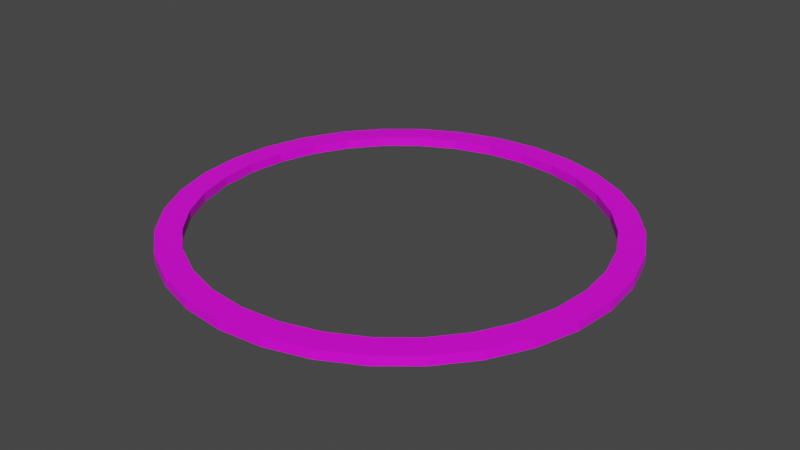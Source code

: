 # Source: ring.blend  (saved by Blender 4.4.30; exported with 4.5.12 LTS)
import bpy
from mathutils import Matrix  # noqa: F401  (used for matrix-valued properties, if any)

bpy.ops.wm.read_factory_settings(use_empty=True)
scene = bpy.context.scene
scene.name = 'Scene'

# ---- collections
col_collection = bpy.data.collections.new('Collection'); scene.collection.children.link(col_collection)

# ---- images (referenced by path relative to the original .blend; pixels are not part of the script)
import os
ASSET_DIR = os.environ.get("B2B_ASSET_DIR", "")  # directory of the original .blend (textures are referenced by path, not embedded)
HERE = os.path.dirname(os.path.abspath(__file__))  # packed textures are extracted next to this script under _unpacked/

def load_image(name, relpath, width, height, colorspace="sRGB"):
    """Load a texture the original file referenced (path relative to the .blend, or extracted next to this script)."""
    p = next((c for c in (os.path.join(HERE, relpath), os.path.join(ASSET_DIR, relpath)) if relpath and os.path.exists(c)), "")
    if p:
        img = bpy.data.images.load(p, check_existing=True)
        img.name = name
    else:  # same state as the original file: an image datablock whose file is absent (Cycles renders it pink)
        img = bpy.data.images.new(name, width, height)
        img.source = "FILE"
        img.filepath = "//" + (relpath or name)
    img.colorspace_settings.name = colorspace
    return img
img_metal_vent_worn_jpg = load_image('metal_vent_worn.jpg', 'metal_vent_worn.jpg', 1024, 1024, 'sRGB')

# ---- materials (node trees are filled in below, after node groups)
mat_material_001 = bpy.data.materials.new('Material.001')
mat_material_001.use_transparent_shadow = False

# ---- material node trees
mat_material_001.use_nodes = True; mat_material_001.node_tree.nodes.clear()
_N = mat_material_001.node_tree.nodes; _L = mat_material_001.node_tree.links
n0 = _N.new('ShaderNodeOutputMaterial'); n0.name = 'Material Output'; n0.location = (300, 300)
n1 = _N.new('ShaderNodeBsdfPrincipled'); n1.name = 'Principled BSDF'; n1.location = (10, 300)
n1.distribution = 'GGX'
n1.subsurface_method = 'BURLEY'
n1.inputs[3].default_value = 1.45
n1.inputs[27].default_value = (0.0, 0.0, 0.0, 1.0)
n1.inputs[28].default_value = 1.0
n2 = _N.new('ShaderNodeTexImage'); n2.name = 'Image Texture'; n2.location = (-327, 261)
n2.image = img_metal_vent_worn_jpg
_L.new(n1.outputs[0], n0.inputs[0])
_L.new(n2.outputs[0], n1.inputs[0])
n0.is_active_output = True

# ---- world
world_world = bpy.data.worlds.new('World'); scene.world = world_world
world_world.use_nodes = True; world_world.node_tree.nodes.clear()
_N = world_world.node_tree.nodes; _L = world_world.node_tree.links
n0 = _N.new('ShaderNodeOutputWorld'); n0.name = 'World Output'; n0.location = (300, 300)
n1 = _N.new('ShaderNodeBackground'); n1.name = 'Background'; n1.location = (10, 300)
n1.inputs[0].default_value = (0.05088, 0.05088, 0.05088, 1.0)
_L.new(n1.outputs[0], n0.inputs[0])
n0.is_active_output = True
world_world.color = (0.05088, 0.05088, 0.05088)
world_world.use_sun_shadow = False
world_world.sun_shadow_jitter_overblur = 0.0

# ---- meshes
me_cylinder = bpy.data.meshes.new('Cylinder')
me_cylinder.from_pydata([(0.0, 1.0, -0.02108), (0.0, 1.0, 0.02108), (0.1951, 0.9808, -0.02108), (0.1951, 0.9808, 0.02108), (0.3827, 0.9239, -0.02108), (0.3827, 0.9239, 0.02108), (0.5556, 0.8315, -0.02108), (0.5556, 0.8315, 0.02108), (0.7071, 0.7071, -0.02108), (0.7071, 0.7071, 0.02108), (0.8315, 0.5556, -0.02108), (0.8315, 0.5556, 0.02108), (0.9239, 0.3827, -0.02108), (0.9239, 0.3827, 0.02108), (0.9808, 0.1951, -0.02108), (0.9808, 0.1951, 0.02108), (1.0, 7.55e-08, -0.02108), (1.0, 7.55e-08, 0.02108), (0.9808, -0.1951, -0.02108), (0.9808, -0.1951, 0.02108), (0.9239, -0.3827, -0.02108), (0.9239, -0.3827, 0.02108), (0.8315, -0.5556, -0.02108), (0.8315, -0.5556, 0.02108), (0.7071, -0.7071, -0.02108), (0.7071, -0.7071, 0.02108), (0.5556, -0.8315, -0.02108), (0.5556, -0.8315, 0.02108), (0.3827, -0.9239, -0.02108), (0.3827, -0.9239, 0.02108), (0.1951, -0.9808, -0.02108), (0.1951, -0.9808, 0.02108), (-3.258e-07, -1.0, -0.02108), (-3.258e-07, -1.0, 0.02108), (-0.1951, -0.9808, -0.02108), (-0.1951, -0.9808, 0.02108), (-0.3827, -0.9239, -0.02108), (-0.3827, -0.9239, 0.02108), (-0.5556, -0.8315, -0.02108), (-0.5556, -0.8315, 0.02108), (-0.7071, -0.7071, -0.02108), (-0.7071, -0.7071, 0.02108), (-0.8315, -0.5556, -0.02108), (-0.8315, -0.5556, 0.02108), (-0.9239, -0.3827, -0.02108), (-0.9239, -0.3827, 0.02108), (-0.9808, -0.1951, -0.02108), (-0.9808, -0.1951, 0.02108), (-1.0, 9.656e-07, -0.02108), (-1.0, 9.656e-07, 0.02108), (-0.9808, 0.1951, -0.02108), (-0.9808, 0.1951, 0.02108), (-0.9239, 0.3827, -0.02108), (-0.9239, 0.3827, 0.02108), (-0.8315, 0.5556, -0.02108), (-0.8315, 0.5556, 0.02108), (-0.7071, 0.7071, -0.02108), (-0.7071, 0.7071, 0.02108), (-0.5556, 0.8315, -0.02108), (-0.5556, 0.8315, 0.02108), (-0.3827, 0.9239, -0.02108), (-0.3827, 0.9239, 0.02108), (-0.1951, 0.9808, -0.02108), (-0.1951, 0.9808, 0.02108), (0.0, 0.888, -0.02108), (0.0, 0.888, 0.02108), (-0.1732, 0.8709, -0.02108), (-0.1732, 0.8709, 0.02108), (0.1732, 0.8709, -0.02108), (-2.893e-07, -0.888, -0.02108), (0.1732, 0.8709, 0.02108), (-2.893e-07, -0.888, 0.02108), (0.8204, 0.3398, 0.02108), (0.888, 6.704e-08, 0.02108), (0.8709, 0.1732, 0.02108), (-0.1732, -0.8709, -0.02108), (-0.1732, -0.8709, 0.02108), (0.3398, 0.8204, -0.02108), (0.3398, 0.8204, 0.02108), (0.4933, 0.7383, 0.02108), (0.6279, 0.6279, 0.02108), (0.7383, 0.4933, 0.02108), (0.8709, -0.1732, 0.02108), (0.4933, 0.7383, -0.02108), (-0.3398, -0.8204, -0.02108), (-0.3398, -0.8204, 0.02108), (-0.3398, 0.8204, 0.02108), (-0.888, 8.574e-07, 0.02108), (-0.8709, 0.1732, 0.02108), (-0.8709, -0.1732, 0.02108), (-0.7383, -0.4933, 0.02108), (-0.4933, -0.7383, 0.02108), (-0.6279, -0.6279, 0.02108), (0.6279, 0.6279, -0.02108), (-0.8204, -0.3398, 0.02108), (-0.4933, -0.7383, -0.02108), (-0.7383, 0.4933, 0.02108), (-0.6279, 0.6279, 0.02108), (-0.4933, 0.7383, 0.02108), (0.7383, 0.4933, -0.02108), (-0.6279, -0.6279, -0.02108), (0.1732, -0.8709, 0.02108), (0.7383, -0.4933, 0.02108), (0.8204, 0.3398, -0.02108), (-0.7383, -0.4933, -0.02108), (0.3398, -0.8204, 0.02108), (0.6279, -0.6279, 0.02108), (0.4933, -0.7383, 0.02108), (-0.8204, 0.3398, 0.02108), (0.8709, 0.1732, -0.02108), (0.8204, -0.3398, 0.02108), (-0.8204, -0.3398, -0.02108), (0.888, 6.704e-08, -0.02108), (-0.8709, -0.1732, -0.02108), (0.8709, -0.1732, -0.02108), (-0.888, 8.574e-07, -0.02108), (0.8204, -0.3398, -0.02108), (-0.8709, 0.1732, -0.02108), (-0.8204, 0.3398, -0.02108), (-0.3398, 0.8204, -0.02108), (0.7383, -0.4933, -0.02108), (-0.7383, 0.4933, -0.02108), (-0.4933, 0.7383, -0.02108), (-0.6279, 0.6279, -0.02108), (0.6279, -0.6279, -0.02108), (0.4933, -0.7383, -0.02108), (0.3398, -0.8204, -0.02108), (0.1732, -0.8709, -0.02108)], [], [(0, 1, 3, 2), (2, 3, 5, 4), (4, 5, 7, 6), (6, 7, 9, 8), (8, 9, 11, 10), (10, 11, 13, 12), (12, 13, 15, 14), (14, 15, 17, 16), (16, 17, 19, 18), (18, 19, 21, 20), (20, 21, 23, 22), (22, 23, 25, 24), (24, 25, 27, 26), (26, 27, 29, 28), (28, 29, 31, 30), (30, 31, 33, 32), (32, 33, 35, 34), (34, 35, 37, 36), (36, 37, 39, 38), (38, 39, 41, 40), (40, 41, 43, 42), (42, 43, 45, 44), (44, 45, 47, 46), (46, 47, 49, 48), (48, 49, 51, 50), (50, 51, 53, 52), (52, 53, 55, 54), (54, 55, 57, 56), (56, 57, 59, 58), (58, 59, 61, 60), (60, 61, 63, 62), (62, 63, 1, 0), (65, 64, 68, 70), (70, 68, 77, 78), (83, 79, 78, 77), (93, 80, 79, 83), (81, 80, 93, 99), (72, 81, 99, 103), (74, 72, 103, 109), (73, 74, 109, 112), (82, 73, 112, 114), (110, 82, 114, 116), (102, 110, 116, 120), (106, 102, 120, 124), (107, 106, 124, 125), (105, 107, 125, 126), (101, 105, 126, 127), (101, 127, 69, 71), (69, 75, 76, 71), (84, 85, 76, 75), (85, 84, 95, 91), (92, 91, 95, 100), (104, 90, 92, 100), (111, 94, 90, 104), (113, 89, 94, 111), (115, 87, 89, 113), (117, 88, 87, 115), (118, 108, 88, 117), (121, 96, 108, 118), (123, 97, 96, 121), (122, 98, 97, 123), (119, 86, 98, 122), (66, 67, 86, 119), (67, 66, 64, 65), (72, 13, 11, 9, 7, 5, 3, 1, 63, 61, 59, 57, 55, 53, 51, 49, 47, 45, 43, 41, 39, 37, 35, 33, 31, 29, 27, 25, 23, 21, 110, 102, 106, 107, 105, 101, 71, 76, 85, 91, 92, 90, 94, 89, 87, 88, 108, 96, 97, 98, 86, 67, 65, 70, 78, 79, 80, 81), (21, 19, 17, 15, 13, 72, 74, 73, 82, 110), (50, 52, 54, 56, 58, 60, 62, 66, 119, 122, 123, 121, 118, 117), (66, 62, 0, 2, 4, 6, 8, 10, 12, 14, 16, 18, 20, 22, 24, 26, 28, 30, 32, 34, 36, 38, 40, 42, 44, 46, 48, 50, 117, 115, 113, 111, 104, 100, 95, 84, 75, 69, 127, 126, 125, 124, 120, 116, 114, 112, 109, 103, 99, 93, 83, 77, 68, 64)])
_uv = me_cylinder.uv_layers.new(name='UVMap')
_uv.uv.foreach_set('vector', [1.0, 0.5, 1.0, 1.0, 0.9688, 1.0, 0.9688, 0.5, 0.9688, 0.5, 0.9688, 1.0, 0.9375, 1.0, 0.9375, 0.5, 0.9375, 0.5, 0.9375, 1.0, 0.9062, 1.0, 0.9062, 0.5, 0.9062, 0.5, 0.9062, 1.0, 0.875, 1.0, 0.875, 0.5, 0.875, 0.5, 0.875, 1.0, 0.8438, 1.0, 0.8438, 0.5, 0.8438, 0.5, 0.8438, 1.0, 0.8125, 1.0, 0.8125, 0.5, 0.8125, 0.5, 0.8125, 1.0, 0.7812, 1.0, 0.7812, 0.5, 0.7812, 0.5, 0.7812, 1.0, 0.75, 1.0, 0.75, 0.5, 0.75, 0.5, 0.75, 1.0, 0.7188, 1.0, 0.7188, 0.5, 0.7188, 0.5, 0.7188, 1.0, 0.6875, 1.0, 0.6875, 0.5, 0.6875, 0.5, 0.6875, 1.0, 0.6562, 1.0, 0.6562, 0.5, 0.6562, 0.5, 0.6562, 1.0, 0.625, 1.0, 0.625, 0.5, 0.625, 0.5, 0.625, 1.0, 0.5938, 1.0, 0.5938, 0.5, 0.5938, 0.5, 0.5938, 1.0, 0.5625, 1.0, 0.5625, 0.5, 0.5625, 0.5, 0.5625, 1.0, 0.5312, 1.0, 0.5312, 0.5, 0.5312, 0.5, 0.5312, 1.0, 0.5, 1.0, 0.5, 0.5, 0.5, 0.5, 0.5, 1.0, 0.4688, 1.0, 0.4688, 0.5, 0.4688, 0.5, 0.4688, 1.0, 0.4375, 1.0, 0.4375, 0.5, 0.4375, 0.5, 0.4375, 1.0, 0.4062, 1.0, 0.4062, 0.5, 0.4062, 0.5, 0.4062, 1.0, 0.375, 1.0, 0.375, 0.5, 0.375, 0.5, 0.375, 1.0, 0.3438, 1.0, 0.3438, 0.5, 0.3438, 0.5, 0.3438, 1.0, 0.3125, 1.0, 0.3125, 0.5, 0.3125, 0.5, 0.3125, 1.0, 0.2812, 1.0, 0.2812, 0.5, 0.2812, 0.5, 0.2812, 1.0, 0.25, 1.0, 0.25, 0.5, 0.25, 0.5, 0.25, 1.0, 0.2188, 1.0, 0.2188, 0.5, 0.2188, 0.5, 0.2188, 1.0, 0.1875, 1.0, 0.1875, 0.5, 0.1875, 0.5, 0.1875, 1.0, 0.1562, 1.0, 0.1562, 0.5, 0.1562, 0.5, 0.1562, 1.0, 0.125, 1.0, 0.125, 0.5, 0.125, 0.5, 0.125, 1.0, 0.09375, 1.0, 0.09375, 0.5, 0.09375, 0.5, 0.09375, 1.0, 0.0625, 1.0, 0.0625, 0.5, 0.0625, 0.5, 0.0625, 1.0, 0.03125, 1.0, 0.03125, 0.5, 0.03125, 0.5, 0.03125, 1.0, 0.0, 1.0, 0.0, 0.5, 1.0, 0.739, 1.0, 0.6672, 0.9688, 0.6672, 0.9688, 0.739, 0.9688, 0.739, 0.9688, 0.6672, 0.9375, 0.6672, 0.9375, 0.739, 0.9062, 0.6672, 0.9062, 0.739, 0.9375, 0.739, 0.9375, 0.6672, 0.875, 0.6672, 0.875, 0.739, 0.9062, 0.739, 0.9062, 0.6672, 0.8438, 0.739, 0.875, 0.739, 0.875, 0.6672, 0.8438, 0.6672, 0.8125, 0.739, 0.8438, 0.739, 0.8438, 0.6672, 0.8125, 0.6672, 0.7812, 0.739, 0.8125, 0.739, 0.8125, 0.6672, 0.7812, 0.6672, 0.75, 0.739, 0.7812, 0.739, 0.7812, 0.6672, 0.75, 0.6672, 0.7188, 0.739, 0.75, 0.739, 0.75, 0.6672, 0.7188, 0.6672, 0.6875, 0.739, 0.7188, 0.739, 0.7188, 0.6672, 0.6875, 0.6672, 0.6562, 0.739, 0.6875, 0.739, 0.6875, 0.6672, 0.6562, 0.6672, 0.625, 0.739, 0.6562, 0.739, 0.6562, 0.6672, 0.625, 0.6672, 0.5938, 0.739, 0.625, 0.739, 0.625, 0.6672, 0.5938, 0.6672, 0.5625, 0.739, 0.5938, 0.739, 0.5938, 0.6672, 0.5625, 0.6672, 0.5312, 0.739, 0.5625, 0.739, 0.5625, 0.6672, 0.5312, 0.6672, 0.5312, 0.739, 0.5312, 0.6672, 0.5, 0.6672, 0.5, 0.739, 0.5, 0.6672, 0.4688, 0.6672, 0.4688, 0.739, 0.5, 0.739, 0.4375, 0.6672, 0.4375, 0.739, 0.4688, 0.739, 0.4688, 0.6672, 0.4375, 0.739, 0.4375, 0.6672, 0.4062, 0.6672, 0.4062, 0.739, 0.375, 0.739, 0.4062, 0.739, 0.4062, 0.6672, 0.375, 0.6672, 0.3438, 0.6672, 0.3438, 0.739, 0.375, 0.739, 0.375, 0.6672, 0.3125, 0.6672, 0.3125, 0.739, 0.3438, 0.739, 0.3438, 0.6672, 0.2812, 0.6672, 0.2812, 0.739, 0.3125, 0.739, 0.3125, 0.6672, 0.25, 0.6672, 0.25, 0.739, 0.2812, 0.739, 0.2812, 0.6672, 0.2188, 0.6672, 0.2188, 0.739, 0.25, 0.739, 0.25, 0.6672, 0.1875, 0.6672, 0.1875, 0.739, 0.2188, 0.739, 0.2188, 0.6672, 0.1562, 0.6672, 0.1562, 0.739, 0.1875, 0.739, 0.1875, 0.6672, 0.125, 0.6672, 0.125, 0.739, 0.1562, 0.739, 0.1562, 0.6672, 0.09375, 0.6672, 0.09375, 0.739, 0.125, 0.739, 0.125, 0.6672, 0.0625, 0.6672, 0.0625, 0.739, 0.09375, 0.739, 0.09375, 0.6672, 0.03125, 0.6672, 0.03125, 0.739, 0.0625, 0.739, 0.0625, 0.6672, 0.03125, 0.739, 0.03125, 0.6672, 0.0, 0.6672, 0.0, 0.739, 0.4469, 0.3316, 0.4717, 0.3418, 0.4496, 0.3833, 0.4197, 0.4197, 0.3833, 0.4496, 0.3418, 0.4717, 0.2968, 0.4854, 0.25, 0.49, 0.2032, 0.4854, 0.1582, 0.4717, 0.1167, 0.4496, 0.08029, 0.4197, 0.05045, 0.3833, 0.02827, 0.3418, 0.01461, 0.2968, 0.01, 0.25, 0.01461, 0.2032, 0.02827, 0.1582, 0.05045, 0.1167, 0.08029, 0.08029, 0.1167, 0.05045, 0.1582, 0.02827, 0.2032, 0.01461, 0.25, 0.01, 0.2968, 0.01461, 0.3418, 0.02827, 0.3833, 0.05045, 0.4197, 0.08029, 0.4496, 0.1167, 0.4717, 0.1582, 0.4469, 0.1684, 0.4272, 0.1316, 0.4007, 0.09931, 0.3684, 0.0728, 0.3316, 0.05311, 0.2916, 0.04098, 0.25, 0.03689, 0.2084, 0.04098, 0.1684, 0.05311, 0.1316, 0.0728, 0.09931, 0.09931, 0.0728, 0.1316, 0.05311, 0.1684, 0.04098, 0.2084, 0.03689, 0.25, 0.04098, 0.2916, 0.05311, 0.3316, 0.0728, 0.3684, 0.09931, 0.4007, 0.1316, 0.4272, 0.1684, 0.4469, 0.2084, 0.459, 0.25, 0.4631, 0.2916, 0.459, 0.3316, 0.4469, 0.3684, 0.4272, 0.4007, 0.4007, 0.4272, 0.3684, 0.4717, 0.1582, 0.4854, 0.2032, 0.49, 0.25, 0.4854, 0.2968, 0.4717, 0.3418, 0.4469, 0.3316, 0.459, 0.2916, 0.4631, 0.25, 0.459, 0.2084, 0.4469, 0.1684, 0.5146, 0.2968, 0.5283, 0.3418, 0.5504, 0.3833, 0.5803, 0.4197, 0.6167, 0.4496, 0.6582, 0.4717, 0.7032, 0.4854, 0.7084, 0.459, 0.6684, 0.4469, 0.6316, 0.4272, 0.5993, 0.4007, 0.5728, 0.3684, 0.5531, 0.3316, 0.541, 0.2916, 0.7084, 0.459, 0.7032, 0.4854, 0.75, 0.49, 0.7968, 0.4854, 0.8418, 0.4717, 0.8833, 0.4496, 0.9197, 0.4197, 0.9496, 0.3833, 0.9717, 0.3418, 0.9854, 0.2968, 0.99, 0.25, 0.9854, 0.2032, 0.9717, 0.1582, 0.9496, 0.1167, 0.9197, 0.08029, 0.8833, 0.05045, 0.8418, 0.02827, 0.7968, 0.01461, 0.75, 0.01, 0.7032, 0.01461, 0.6582, 0.02827, 0.6167, 0.05045, 0.5803, 0.08029, 0.5504, 0.1167, 0.5283, 0.1582, 0.5146, 0.2032, 0.51, 0.25, 0.5146, 0.2968, 0.541, 0.2916, 0.5369, 0.25, 0.541, 0.2084, 0.5531, 0.1684, 0.5728, 0.1316, 0.5993, 0.09931, 0.6316, 0.0728, 0.6684, 0.05311, 0.7084, 0.04098, 0.75, 0.03689, 0.7916, 0.04098, 0.8316, 0.05311, 0.8684, 0.0728, 0.9007, 0.09931, 0.9272, 0.1316, 0.9469, 0.1684, 0.959, 0.2084, 0.9631, 0.25, 0.959, 0.2916, 0.9469, 0.3316, 0.9272, 0.3684, 0.9007, 0.4007, 0.8684, 0.4272, 0.8316, 0.4469, 0.7916, 0.459, 0.75, 0.4631])
me_cylinder.materials.append(mat_material_001)
me_cylinder.use_remesh_fix_poles = True
me_cylinder.use_remesh_preserve_attributes = False
me_cylinder.use_mirror_vertex_groups = False
me_cylinder.update()

# ---- objects
ob_model = bpy.data.objects.new('model', me_cylinder)

# ---- transforms, parenting, visibility, modifiers, constraints
ob_model.location = (0.0, 0.0, 0.0)
ob_model.lineart.crease_threshold = 0.0

# ---- collection membership
col_collection.objects.link(ob_model)

# ---- scene / render settings (as saved in the file)
scene.frame_start = 1; scene.frame_end = 250; scene.frame_set(1)
scene.render.engine = 'BLENDER_EEVEE_NEXT'
scene.cycles.use_denoising = False
scene.cycles.samples = 128
scene.cycles.sampling_pattern = 'TABULATED_SOBOL'
scene.cycles.use_adaptive_sampling = False
scene.cycles.use_light_tree = False
scene.view_settings.view_transform = 'Filmic'
bpy.context.view_layer.update()

# ---- added for rendering (the .blend has no active camera and no usable light): camera, sun
cam_auto = bpy.data.cameras.new('AutoCamera')
cam_auto.lens = 50.0
cam_auto.sensor_width = 36.0
cam_auto.clip_end = 1000.0
ob_auto_camera = bpy.data.objects.new('AutoCamera', cam_auto)
scene.collection.objects.link(ob_auto_camera)
ob_auto_camera.location = (2.61722, -3.14067, 2.09378)
ob_auto_camera.rotation_euler = (1.09748, -7.21219e-08, 0.694738)
scene.camera = ob_auto_camera
light_auto_sun = bpy.data.lights.new('AutoSun', 'SUN')
light_auto_sun.energy = 3.0
light_auto_sun.angle = 0.0523599
ob_auto_sun = bpy.data.objects.new('AutoSun', light_auto_sun)
scene.collection.objects.link(ob_auto_sun)
ob_auto_sun.rotation_euler = (0.872665, 0.174533, 0.523599)
bpy.context.view_layer.update()
